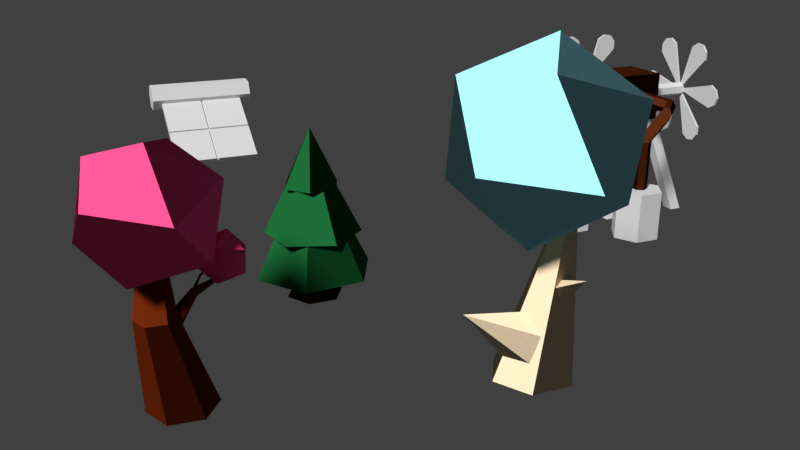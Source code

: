 # Source: co2mill.blend  (saved by Blender 2.79.0; exported with 4.5.12 LTS)
import bpy
from mathutils import Matrix  # noqa: F401  (used for matrix-valued properties, if any)

bpy.ops.wm.read_factory_settings(use_empty=True)
scene = bpy.context.scene
scene.name = 'Scene'

# ---- collections
col_collection_1 = bpy.data.collections.new('Collection 1'); scene.collection.children.link(col_collection_1)

# ---- materials (node trees are filled in below, after node groups)
mat_material_017 = bpy.data.materials.new('Material.017')
mat_material_017.alpha_threshold = 0.0
mat_material_017.roughness = 0.5
mat_material_012 = bpy.data.materials.new('Material.012')
mat_material_012.alpha_threshold = 0.0
mat_material_012.roughness = 0.5
mat_material_014 = bpy.data.materials.new('Material.014')
mat_material_014.alpha_threshold = 0.0
mat_material_014.roughness = 0.5
mat_material_015 = bpy.data.materials.new('Material.015')
mat_material_015.alpha_threshold = 0.0
mat_material_015.roughness = 0.5
mat_material_013 = bpy.data.materials.new('Material.013')
mat_material_013.alpha_threshold = 0.0
mat_material_013.roughness = 0.5
mat_material_011 = bpy.data.materials.new('Material.011')
mat_material_011.alpha_threshold = 0.0
mat_material_011.roughness = 0.5
mat_material_009 = bpy.data.materials.new('Material.009')
mat_material_009.alpha_threshold = 0.0
mat_material_009.roughness = 0.5
mat_material_010 = bpy.data.materials.new('Material.010')
mat_material_010.alpha_threshold = 0.0
mat_material_010.roughness = 0.5
mat_material_001 = bpy.data.materials.new('Material.001')
mat_material_001.alpha_threshold = 0.0
mat_material_001.roughness = 0.5
mat_material_001.line_color = (0.0, 0.0, 0.0, 1.0)
mat_material_008 = bpy.data.materials.new('Material.008')
mat_material_008.alpha_threshold = 0.0
mat_material_008.roughness = 0.5
mat_material_005 = bpy.data.materials.new('Material.005')
mat_material_005.alpha_threshold = 0.0
mat_material_005.roughness = 0.5
mat_material_005.line_color = (0.0, 0.0, 0.0, 1.0)
mat_material_007 = bpy.data.materials.new('Material.007')
mat_material_007.alpha_threshold = 0.0
mat_material_007.roughness = 0.5
mat_material_007.line_color = (0.0, 0.0, 0.0, 1.0)
mat_material_006 = bpy.data.materials.new('Material.006')
mat_material_006.alpha_threshold = 0.0
mat_material_006.roughness = 0.5
mat_material_006.line_color = (0.0, 0.0, 0.0, 1.0)
mat_material_016 = bpy.data.materials.new('Material.016')
mat_material_016.alpha_threshold = 0.0
mat_material_016.roughness = 0.5

# ---- material node trees
mat_material_017.use_nodes = True; mat_material_017.node_tree.nodes.clear()
_N = mat_material_017.node_tree.nodes; _L = mat_material_017.node_tree.links
n0 = _N.new('ShaderNodeOutputMaterial'); n0.name = 'Material Output'; n0.location = (300, 300)
n1 = _N.new('ShaderNodeBsdfToon'); n1.name = 'Toon BSDF'; n1.location = (100, 300)
n1.inputs[0].default_value = (0.02916, 0.008916, 0.002773, 1.0)
_L.new(n1.outputs[0], n0.inputs[0])
n0.is_active_output = True
mat_material_012.use_nodes = True; mat_material_012.node_tree.nodes.clear()
_N = mat_material_012.node_tree.nodes; _L = mat_material_012.node_tree.links
n0 = _N.new('ShaderNodeOutputMaterial'); n0.name = 'Material Output'; n0.location = (300, 300)
n1 = _N.new('ShaderNodeBsdfToon'); n1.name = 'Toon BSDF'; n1.location = (44, 153)
n1.inputs[0].default_value = (0.101, 0.01392, 0.002263, 1.0)
_L.new(n1.outputs[0], n0.inputs[0])
n0.is_active_output = True
mat_material_014.use_nodes = True; mat_material_014.node_tree.nodes.clear()
_N = mat_material_014.node_tree.nodes; _L = mat_material_014.node_tree.links
n0 = _N.new('ShaderNodeOutputMaterial'); n0.name = 'Material Output'; n0.location = (300, 300)
n1 = _N.new('ShaderNodeBsdfToon'); n1.name = 'Toon BSDF'; n1.location = (65, 316)
n1.inputs[0].default_value = (0.6785, 0.5372, 0.36, 1.0)
_L.new(n1.outputs[0], n0.inputs[0])
n0.is_active_output = True
mat_material_015.use_nodes = True; mat_material_015.node_tree.nodes.clear()
_N = mat_material_015.node_tree.nodes; _L = mat_material_015.node_tree.links
n0 = _N.new('ShaderNodeOutputMaterial'); n0.name = 'Material Output'; n0.location = (300, 300)
n1 = _N.new('ShaderNodeBsdfToon'); n1.name = 'Toon BSDF'; n1.location = (68, 292)
n1.inputs[0].default_value = (0.288, 0.7086, 0.8, 1.0)
_L.new(n1.outputs[0], n0.inputs[0])
n0.is_active_output = True
mat_material_013.use_nodes = True; mat_material_013.node_tree.nodes.clear()
_N = mat_material_013.node_tree.nodes; _L = mat_material_013.node_tree.links
n0 = _N.new('ShaderNodeOutputMaterial'); n0.name = 'Material Output'; n0.location = (300, 300)
n1 = _N.new('ShaderNodeBsdfToon'); n1.name = 'Toon BSDF'; n1.location = (80, 318)
n1.inputs[0].default_value = (0.8, 0.06173, 0.1998, 1.0)
_L.new(n1.outputs[0], n0.inputs[0])
n0.is_active_output = True
mat_material_011.use_nodes = True; mat_material_011.node_tree.nodes.clear()
_N = mat_material_011.node_tree.nodes; _L = mat_material_011.node_tree.links
n0 = _N.new('ShaderNodeOutputMaterial'); n0.name = 'Material Output'; n0.location = (300, 300)
n1 = _N.new('ShaderNodeBsdfToon'); n1.name = 'Toon BSDF'; n1.location = (60, 300)
n1.inputs[0].default_value = (0.1155, 0.3901, 0.1136, 1.0)
_L.new(n1.outputs[0], n0.inputs[0])
n0.is_active_output = True
mat_material_009.use_nodes = True; mat_material_009.node_tree.nodes.clear()
_N = mat_material_009.node_tree.nodes; _L = mat_material_009.node_tree.links
n0 = _N.new('ShaderNodeOutputMaterial'); n0.name = 'Material Output'; n0.location = (300, 300)
n1 = _N.new('ShaderNodeBsdfToon'); n1.name = 'Toon BSDF'; n1.location = (80, 200)
n1.inputs[0].default_value = (0.06326, 0.01466, 0.004583, 1.0)
_L.new(n1.outputs[0], n0.inputs[0])
n0.is_active_output = True
mat_material_010.use_nodes = True; mat_material_010.node_tree.nodes.clear()
_N = mat_material_010.node_tree.nodes; _L = mat_material_010.node_tree.links
n0 = _N.new('ShaderNodeOutputMaterial'); n0.name = 'Material Output'; n0.location = (300, 300)
n1 = _N.new('ShaderNodeBsdfToon'); n1.name = 'Toon BSDF'; n1.location = (60, 300)
n1.inputs[0].default_value = (0.06326, 0.01466, 0.004583, 1.0)
_L.new(n1.outputs[0], n0.inputs[0])
n0.is_active_output = True
mat_material_008.use_nodes = True; mat_material_008.node_tree.nodes.clear()
_N = mat_material_008.node_tree.nodes; _L = mat_material_008.node_tree.links
n0 = _N.new('ShaderNodeOutputMaterial'); n0.name = 'Material Output'; n0.location = (300, 300)
n1 = _N.new('ShaderNodeBsdfToon'); n1.name = 'Toon BSDF'; n1.location = (60, 300)
n1.inputs[0].default_value = (0.06326, 0.01466, 0.004583, 1.0)
_L.new(n1.outputs[0], n0.inputs[0])
n0.is_active_output = True
mat_material_016.use_nodes = True; mat_material_016.node_tree.nodes.clear()
_N = mat_material_016.node_tree.nodes; _L = mat_material_016.node_tree.links
n0 = _N.new('ShaderNodeOutputMaterial'); n0.name = 'Material Output'; n0.location = (300, 300)
n1 = _N.new('ShaderNodeBsdfToon'); n1.name = 'Toon BSDF'; n1.location = (80, 300)
n1.inputs[0].default_value = (0.008228, 0.09042, 0.02438, 1.0)
_L.new(n1.outputs[0], n0.inputs[0])
n0.is_active_output = True

# ---- world
world_world = bpy.data.worlds.new('World'); scene.world = world_world
world_world.color = (0.05088, 0.05088, 0.05088)
world_world.use_sun_shadow = False
world_world.sun_shadow_jitter_overblur = 0.0
world_world.cycles.sampling_method = 'MANUAL'

# ---- cameras
cam_camera = bpy.data.cameras.new('Camera')
cam_camera.clip_end = 100.0
cam_camera.lens = 35.0
cam_camera.sensor_width = 32.0
cam_camera.sensor_height = 18.0
cam_camera.ortho_scale = 7.314
cam_camera.dof.focus_distance = 0.0

# ---- lights
light_sun = bpy.data.lights.new('Sun', 'SUN')
light_sun.transmission_factor = 0.0
light_sun.angle = 0.1993
light_sun.energy = 3.0
light_sun.shadow_buffer_clip_start = 0.5
light_sun.shadow_soft_size = 0.1
light_sun.shadow_cascade_max_distance = 1000.0

# ---- meshes
me_cone_003 = bpy.data.meshes.new('Cone.003')
me_cone_003.from_pydata([(0.0, 1.0, -1.0), (0.0, 0.0, 1.0), (0.866, 0.5, -1.0), (0.866, -0.5, -1.0), (-8.742e-08, -1.0, -1.0), (-0.866, -0.5, -1.0), (-0.866, 0.5, -1.0)], [], [(0, 1, 2), (2, 1, 3), (3, 1, 4), (4, 1, 5), (5, 1, 6), (6, 1, 0), (0, 2, 3, 4, 5, 6)])
me_cone_003.materials.append(mat_material_017)
me_cone_003.use_remesh_preserve_volume = False
me_cone_003.use_remesh_preserve_attributes = False
me_cone_003.use_mirror_vertex_groups = False
me_cone_003.update()
me_cylinder_014 = bpy.data.meshes.new('Cylinder.014')
me_cylinder_014.from_pydata([(0.0, 1.0, -1.0), (4.16, 0.6867, 5.123), (0.866, 0.5, -1.0), (4.426, 0.3434, 4.591), (0.866, -0.5, -1.0), (4.426, -0.3434, 4.591), (-8.742e-08, -1.0, -1.0), (4.16, -0.6867, 5.123), (-0.866, -0.5, -1.0), (3.894, -0.3434, 5.654), (-0.866, 0.5, -1.0), (3.894, 0.3434, 5.654), (7.942, 0.357, 7.015), (8.08, 0.1785, 6.739), (8.08, -0.1785, 6.739), (7.942, -0.357, 7.015), (7.803, -0.1785, 7.291), (7.803, 0.1785, 7.291), (-14.29, -5.448, -15.76), (-0.7129, -2.899, -3.295), (-13.1, -2.796, -20.2), (-0.09303, -1.522, -5.599), (-13.1, 2.507, -20.2), (-0.09303, 1.233, -5.599), (-14.29, 5.159, -15.76), (-0.7129, 2.61, -3.295), (-15.48, 2.507, -11.33), (-1.333, 1.233, -0.991), (-15.48, -2.796, -11.33), (-1.333, -1.522, -0.991), (11.56, -1.79, -0.846), (12.42, -0.9671, -1.978), (12.42, 0.678, -1.978), (11.56, 1.501, -0.846), (10.69, 0.678, 0.2861), (10.69, -0.9671, 0.2861), (15.44, -5.348, 3.354), (16.31, -4.525, 2.222), (16.31, -2.88, 2.222), (15.44, -2.057, 3.354), (14.58, -2.88, 4.486), (14.58, -4.525, 4.486), (-19.02, 12.2, -62.91), (-25.89, 11.74, -9.93), (-1.417, 2.04, -62.91), (-15.74, 5.874, -9.93), (-1.417, -18.29, -62.91), (-15.74, -5.85, -9.93), (-19.02, -28.45, -62.91), (-25.89, -11.71, -9.93), (-36.62, -18.29, -62.91), (-36.05, -5.85, -9.93), (-36.62, 2.04, -62.91), (-36.05, 5.874, -9.93), (-21.7, 14.48, 14.27), (-14.29, 10.21, 14.27), (-14.29, 1.651, 14.27), (-21.7, -2.627, 14.27), (-29.11, 1.651, 14.27), (-29.11, 10.21, 14.27)], [], [(0, 1, 3, 2), (2, 3, 5, 4), (4, 5, 7, 6), (6, 7, 9, 8), (1, 11, 17, 12), (8, 9, 11, 10), (10, 11, 1, 0), (0, 2, 4, 6, 8, 10), (13, 12, 17, 16, 15, 14), (9, 7, 15, 16), (5, 3, 13, 14), (11, 9, 16, 17), (3, 1, 12, 13), (7, 5, 14, 15), (18, 19, 21, 20), (20, 21, 23, 22), (22, 23, 25, 24), (24, 25, 27, 26), (25, 23, 32, 33), (26, 27, 29, 28), (28, 29, 19, 18), (18, 20, 22, 24, 26, 28), (32, 31, 37, 38), (19, 29, 35, 30), (27, 25, 33, 34), (23, 21, 31, 32), (29, 27, 34, 35), (21, 19, 30, 31), (37, 36, 41, 40, 39, 38), (35, 34, 40, 41), (33, 32, 38, 39), (31, 30, 36, 37), (30, 35, 41, 36), (34, 33, 39, 40), (42, 43, 45, 44), (44, 45, 47, 46), (46, 47, 49, 48), (48, 49, 51, 50), (47, 45, 55, 56), (50, 51, 53, 52), (52, 53, 43, 42), (42, 44, 46, 48, 50, 52), (55, 54, 59, 58, 57, 56), (53, 51, 58, 59), (45, 43, 54, 55), (49, 47, 56, 57), (43, 53, 59, 54), (51, 49, 57, 58)])
me_cylinder_014.materials.append(mat_material_012)
me_cylinder_014.use_remesh_preserve_volume = False
me_cylinder_014.use_remesh_preserve_attributes = False
me_cylinder_014.use_mirror_vertex_groups = False
me_cylinder_014.update()
me_cone_001 = bpy.data.meshes.new('Cone.001')
me_cone_001.from_pydata([(0.0, 0.9224, -1.253), (0.03621, -0.6725, 1.202), (0.866, 0.4224, -1.253), (0.866, -0.5776, -1.253), (-8.742e-08, -1.078, -1.253), (-0.866, -0.5776, -1.253), (-0.866, 0.4224, -1.253), (-0.6062, -2.093, -1.255), (-1.836, -2.832, -1.376), (-0.5687, -2.388, -1.448), (-0.5886, -2.371, -1.801), (-0.646, -2.06, -1.961), (-0.6834, -1.766, -1.768), (-0.6635, -1.783, -1.414), (0.01449, 1.429, -0.5849), (-0.04409, -5.235, -1.112), (1.264, 1.206, -1.271), (0.08086, -5.257, -1.181), (1.264, 0.7821, -2.651), (0.08086, -5.3, -1.319), (0.01449, 0.5816, -3.344), (-0.04409, -5.32, -1.388), (-1.235, 0.8046, -2.657), (-0.169, -5.297, -1.319), (-1.235, 1.228, -1.278), (-0.169, -5.255, -1.181)], [], [(0, 1, 2), (2, 1, 3), (3, 1, 4), (4, 1, 5), (5, 1, 6), (6, 1, 0), (0, 2, 3, 4, 5, 6), (7, 8, 9), (9, 8, 10), (10, 8, 11), (11, 8, 12), (12, 8, 13), (13, 8, 7), (7, 9, 10, 11, 12, 13), (14, 15, 17, 16), (16, 17, 19, 18), (18, 19, 21, 20), (20, 21, 23, 22), (17, 15, 25, 23, 21, 19), (22, 23, 25, 24), (24, 25, 15, 14), (14, 16, 18, 20, 22, 24)])
me_cone_001.materials.append(mat_material_014)
me_cone_001.use_remesh_preserve_volume = False
me_cone_001.use_remesh_preserve_attributes = False
me_cone_001.use_mirror_vertex_groups = False
me_cone_001.update()
me_icosphere_003 = bpy.data.meshes.new('Icosphere.003')
me_icosphere_003.from_pydata([(0.0, 0.0, -1.0), (0.7236, -0.5257, -0.4472), (-0.2764, -0.8506, -0.4472), (-0.8944, 0.0, -0.4472), (-0.2764, 0.8506, -0.4472), (0.7236, 0.5257, -0.4472), (0.2764, -0.8506, 0.4472), (-0.7236, -0.5257, 0.4472), (-0.7236, 0.5257, 0.4472), (0.2764, 0.8506, 0.4472), (0.8944, 0.0, 0.4472), (0.0, 0.0, 1.0)], [], [(0, 1, 2), (1, 0, 5), (0, 2, 3), (0, 3, 4), (0, 4, 5), (1, 5, 10), (2, 1, 6), (3, 2, 7), (4, 3, 8), (5, 4, 9), (1, 10, 6), (2, 6, 7), (3, 7, 8), (4, 8, 9), (5, 9, 10), (6, 10, 11), (7, 6, 11), (8, 7, 11), (9, 8, 11), (10, 9, 11)])
me_icosphere_003.materials.append(mat_material_015)
me_icosphere_003.use_remesh_preserve_volume = False
me_icosphere_003.use_remesh_preserve_attributes = False
me_icosphere_003.use_mirror_vertex_groups = False
me_icosphere_003.update()
me_icosphere_002 = bpy.data.meshes.new('Icosphere.002')
me_icosphere_002.from_pydata([(0.0, 0.0, -1.0), (0.7236, -0.5257, -0.4472), (-0.2764, -0.8506, -0.4472), (-0.8944, 0.0, -0.4472), (-0.2764, 0.8506, -0.4472), (0.7236, 0.5257, -0.4472), (0.2764, -0.8506, 0.4472), (-0.7236, -0.5257, 0.4472), (-0.7236, 0.5257, 0.4472), (0.2764, 0.8506, 0.4472), (0.8944, 0.0, 0.4472), (0.0, 0.0, 1.0), (-1.128, -1.247, 0.03834), (-3.411, -2.322, 1.414), (-3.777, -0.7317, -0.9518), (-1.82, 1.374, -0.9178), (-0.2455, 1.085, 1.469), (-1.228, -1.2, 2.911), (-5.514, -0.3662, 1.309), (-4.532, 1.918, -0.1327), (-2.349, 3.041, 1.364), (-1.983, 1.45, 3.73), (-3.94, -0.6555, 3.696), (-4.632, 1.965, 2.74)], [], [(0, 1, 2), (1, 0, 5), (0, 2, 3), (0, 3, 4), (0, 4, 5), (1, 5, 10), (2, 1, 6), (3, 2, 7), (4, 3, 8), (5, 4, 9), (1, 10, 6), (2, 6, 7), (3, 7, 8), (4, 8, 9), (5, 9, 10), (6, 10, 11), (7, 6, 11), (8, 7, 11), (9, 8, 11), (10, 9, 11), (12, 13, 14), (13, 12, 17), (12, 14, 15), (12, 15, 16), (12, 16, 17), (13, 17, 22), (14, 13, 18), (15, 14, 19), (16, 15, 20), (17, 16, 21), (13, 22, 18), (14, 18, 19), (15, 19, 20), (16, 20, 21), (17, 21, 22), (18, 22, 23), (19, 18, 23), (20, 19, 23), (21, 20, 23), (22, 21, 23)])
me_icosphere_002.materials.append(mat_material_013)
me_icosphere_002.use_remesh_preserve_volume = False
me_icosphere_002.use_remesh_preserve_attributes = False
me_icosphere_002.use_mirror_vertex_groups = False
me_icosphere_002.update()
me_plane = bpy.data.meshes.new('Plane')
me_plane.from_pydata([(-3.0, -3.0, 0.0), (3.0, -3.0, 0.0), (-3.0, 3.0, 0.0), (3.0, 3.0, 0.0)], [], [(0, 1, 3, 2)])
me_plane.materials.append(mat_material_011)
me_plane.use_remesh_preserve_volume = False
me_plane.use_remesh_preserve_attributes = False
me_plane.use_mirror_vertex_groups = False
me_plane.update()
me_cylinder = bpy.data.meshes.new('Cylinder')
me_cylinder.from_pydata([(0.0, 1.0, -1.0), (0.0, 1.0, 1.0), (0.866, 0.5, -1.0), (0.866, 0.5, 1.0), (0.866, -0.5, -1.0), (0.866, -0.5, 1.0), (-8.742e-08, -1.0, -1.0), (-8.742e-08, -1.0, 1.0), (-0.866, -0.5, -1.0), (-0.866, -0.5, 1.0), (-0.866, 0.5, -1.0), (-0.866, 0.5, 1.0)], [], [(0, 1, 3, 2), (2, 3, 5, 4), (4, 5, 7, 6), (6, 7, 9, 8), (3, 1, 11, 9, 7, 5), (8, 9, 11, 10), (10, 11, 1, 0), (0, 2, 4, 6, 8, 10)])
me_cylinder.use_remesh_preserve_volume = False
me_cylinder.use_remesh_preserve_attributes = False
me_cylinder.use_mirror_vertex_groups = False
me_cylinder.update()
me_cube_009 = bpy.data.meshes.new('Cube.009')
me_cube_009.from_pydata([(-1.0, -1.0, -1.0), (1.0, -1.0, -1.0), (1.002, 1.0, -1.0), (-1.0, -1.105, -1.0), (1.0, -3.105, -1.0), (1.0, -1.105, -1.0), (-1.0, -1.105, -0.8831), (1.0, -1.105, -0.8831), (-1.0, -1.0, -0.8831), (1.0, -1.0, -0.8831), (1.072, -1.0, -1.0), (1.072, 1.0, -1.0), (3.072, -1.0, -1.0), (1.072, -3.105, -1.0), (1.072, -1.105, -1.0), (3.072, -1.105, -1.0), (1.072, -1.105, -0.8831), (3.072, -1.105, -0.8831), (1.072, -1.0, -0.8831), (3.072, -1.0, -0.8831), (1.0, -3.105, -0.8831), (1.072, -3.105, -0.8831), (1.074, 1.0, -0.8831), (1.002, 1.0, -0.8831)], [], [(18, 22, 23, 9), (16, 7, 20, 21), (7, 9, 8, 6), (6, 8, 0, 3), (5, 3, 0, 1), (2, 23, 22, 11), (20, 4, 13, 21), (12, 19, 17, 15), (17, 19, 18, 16), (15, 14, 10, 12), (4, 5, 14, 13), (1, 2, 11, 10), (1, 10, 14, 5), (18, 9, 7, 16)])
me_cube_009.use_remesh_preserve_volume = False
me_cube_009.use_remesh_preserve_attributes = False
me_cube_009.use_mirror_vertex_groups = False
me_cube_009.update()
me_cylinder_007 = bpy.data.meshes.new('Cylinder.007')
me_cylinder_007.from_pydata([(3.367, 1.0, -2.02), (3.367, 0.5, -1.758), (3.367, -0.5, -1.758), (3.367, -1.0, -2.02), (3.367, -0.5, -2.283), (3.367, 0.5, -2.283), (2.781e-08, 1.0, -1.0), (2.781e-08, 1.0, 1.0), (0.866, 0.5, -1.0), (0.866, 0.5, 1.0), (0.866, -0.5, -1.0), (0.866, -0.5, 1.0), (-1.152e-07, -1.0, -1.0), (-1.152e-07, -1.0, 1.0), (-0.866, -0.5, -1.0), (-0.866, -0.5, 1.0), (-0.866, 0.5, -1.0), (-0.866, 0.5, 1.0), (5.64, -9.952, -2.02), (5.64, -3.381, -2.02), (6.153, -9.952, -2.29), (6.153, -3.381, -2.29), (7.18, -9.952, -2.29), (7.18, -3.381, -2.29), (7.693, -9.952, -2.02), (7.693, -3.381, -2.02), (7.18, -9.952, -1.751), (7.18, -3.381, -1.751), (6.153, -9.952, -1.751), (6.153, -3.381, -1.751)], [], [(6, 7, 9, 8), (8, 9, 11, 10), (10, 11, 13, 12), (12, 13, 15, 14), (9, 7, 17, 15, 13, 11), (14, 15, 17, 16), (16, 17, 7, 6), (6, 8, 10, 12, 14, 16), (1, 2, 10, 8), (1, 8, 6, 0), (0, 6, 16, 5), (5, 16, 14, 4), (4, 14, 12, 3), (3, 12, 10, 2), (18, 19, 21, 20), (20, 21, 23, 22), (22, 23, 25, 24), (24, 25, 27, 26), (26, 27, 29, 28), (28, 29, 19, 18), (18, 20, 22, 24, 26, 28), (3, 19, 21, 4), (4, 21, 23, 5), (5, 23, 25, 0), (0, 25, 27, 1), (1, 27, 29, 2), (2, 29, 19, 3)])
me_cylinder_007.materials.append(mat_material_009)
me_cylinder_007.use_remesh_preserve_volume = False
me_cylinder_007.use_remesh_preserve_attributes = False
me_cylinder_007.use_mirror_vertex_groups = False
me_cylinder_007.update()
me_cylinder_003 = bpy.data.meshes.new('Cylinder.003')
me_cylinder_003.from_pydata([(0.0, 1.0, -1.0), (0.0, 1.0, 1.0), (0.866, 0.5, -1.0), (0.866, 0.5, 1.0), (0.866, -0.5, -1.0), (0.866, -0.5, 1.0), (-8.742e-08, -1.0, -1.0), (-8.742e-08, -1.0, 1.0), (-0.866, -0.5, -1.0), (-0.866, -0.5, 1.0), (-0.866, 0.5, -1.0), (-0.866, 0.5, 1.0), (6.667, -1.666, 1.055), (6.667, -1.666, 0.9579), (7.722, -1.078, 0.9579), (6.667, -1.666, 1.007), (7.722, -1.078, 1.055), (7.737, -1.078, 1.003), (0.0, 6.358e-07, 1.055), (0.0, 6.358e-07, 1.055), (0.0, 6.358e-07, 0.9579), (0.0, 6.358e-07, 0.9579), (6.667, 1.666, 1.055), (8.133, 6.358e-07, 1.055), (6.667, 1.666, 0.9579), (8.133, 6.358e-07, 0.9579), (7.722, 1.078, 0.9579), (6.667, 1.666, 1.007), (8.133, 6.358e-07, 1.007), (7.722, 1.078, 1.055), (7.737, 1.078, 1.003), (4.777, 4.941, 1.055), (4.777, 4.941, 0.9579), (4.795, 6.149, 0.9579), (4.777, 4.941, 1.007), (4.795, 6.149, 1.055), (4.803, 6.162, 1.003), (0.0004648, 0.0002509, 1.055), (0.0004648, 0.0002509, 1.055), (0.0004648, 0.0002509, 0.9579), (0.0004648, 0.0002509, 0.9579), (1.891, 6.607, 1.055), (4.067, 7.044, 1.055), (1.891, 6.607, 0.9579), (4.067, 7.044, 0.9579), (2.928, 7.227, 0.9579), (1.891, 6.607, 1.007), (4.067, 7.044, 1.007), (2.928, 7.227, 1.055), (2.935, 7.24, 1.003), (1.89, -6.606, 1.055), (1.89, -6.606, 0.9579), (2.927, -7.227, 0.9579), (1.89, -6.606, 1.007), (2.927, -7.227, 1.055), (2.934, -7.24, 1.003), (-0.0004492, 0.0002781, 1.055), (-0.0004492, 0.0002781, 1.055), (-0.0004492, 0.0002781, 0.9579), (-0.0004492, 0.0002781, 0.9579), (4.776, -4.94, 1.055), (4.066, -7.043, 1.055), (4.776, -4.94, 0.9579), (4.066, -7.043, 0.9579), (4.795, -6.148, 0.9579), (4.776, -4.94, 1.007), (4.066, -7.043, 1.007), (4.795, -6.148, 1.055), (4.802, -6.161, 1.003), (-4.777, -4.94, 1.055), (-4.777, -4.94, 0.9579), (-4.795, -6.148, 0.9579), (-4.777, -4.94, 1.007), (-4.795, -6.148, 1.055), (-4.803, -6.161, 1.003), (-0.0004335, 0.0008058, 1.055), (-0.0004335, 0.0008058, 1.055), (-0.0004335, 0.0008058, 0.9579), (-0.0004335, 0.0008058, 0.9579), (-1.891, -6.606, 1.055), (-4.067, -7.043, 1.055), (-1.891, -6.606, 0.9579), (-4.067, -7.043, 0.9579), (-2.928, -7.226, 0.9579), (-1.891, -6.606, 1.007), (-4.067, -7.043, 1.007), (-2.928, -7.226, 1.055), (-2.935, -7.239, 1.003), (-1.89, 6.607, 1.055), (-1.89, 6.607, 0.9579), (-2.927, 7.228, 0.9579), (-1.89, 6.607, 1.007), (-2.927, 7.228, 1.055), (-2.934, 7.241, 1.003), (0.0004805, 0.0007786, 1.055), (0.0004805, 0.0007786, 1.055), (0.0004805, 0.0007786, 0.9579), (0.0004805, 0.0007786, 0.9579), (-4.776, 4.941, 1.055), (-4.066, 7.044, 1.055), (-4.776, 4.941, 0.9579), (-4.066, 7.044, 0.9579), (-4.795, 6.149, 0.9579), (-4.776, 4.941, 1.007), (-4.066, 7.044, 1.007), (-4.795, 6.149, 1.055), (-4.802, 6.162, 1.003), (-6.667, 1.667, 1.055), (-6.667, 1.667, 0.9579), (-7.722, 1.079, 0.9579), (-6.667, 1.667, 1.007), (-7.722, 1.079, 1.055), (-7.737, 1.079, 1.003), (3.139e-05, 0.001056, 1.055), (3.139e-05, 0.001056, 1.055), (3.139e-05, 0.001056, 0.9579), (3.139e-05, 0.001056, 0.9579), (-6.667, -1.665, 1.055), (-8.133, 0.001057, 1.055), (-6.667, -1.665, 0.9579), (-8.133, 0.001057, 0.9579), (-7.722, -1.077, 0.9579), (-6.667, -1.665, 1.007), (-8.133, 0.001057, 1.007), (-7.722, -1.077, 1.055), (-7.737, -1.077, 1.003)], [], [(0, 1, 3, 2), (2, 3, 5, 4), (4, 5, 7, 6), (6, 7, 9, 8), (3, 1, 11, 9, 7, 5), (8, 9, 11, 10), (10, 11, 1, 0), (0, 2, 4, 6, 8, 10), (20, 21, 25, 14, 13), (17, 28, 23, 16), (12, 16, 23, 19, 18), (20, 13, 15, 12, 18), (15, 17, 16, 12), (13, 14, 17, 15), (14, 25, 28, 17), (18, 20, 21, 19), (20, 24, 26, 25, 21), (30, 29, 23, 28), (22, 18, 19, 23, 29), (20, 18, 22, 27, 24), (25, 28, 23, 19, 21), (27, 22, 29, 30), (24, 27, 30, 26), (26, 30, 28, 25), (39, 40, 44, 33, 32), (36, 47, 42, 35), (31, 35, 42, 38, 37), (39, 32, 34, 31, 37), (34, 36, 35, 31), (32, 33, 36, 34), (33, 44, 47, 36), (37, 39, 40, 38), (39, 43, 45, 44, 40), (49, 48, 42, 47), (41, 37, 38, 42, 48), (39, 37, 41, 46, 43), (44, 47, 42, 38, 40), (46, 41, 48, 49), (43, 46, 49, 45), (45, 49, 47, 44), (58, 59, 63, 52, 51), (55, 66, 61, 54), (50, 54, 61, 57, 56), (58, 51, 53, 50, 56), (53, 55, 54, 50), (51, 52, 55, 53), (52, 63, 66, 55), (56, 58, 59, 57), (58, 62, 64, 63, 59), (68, 67, 61, 66), (60, 56, 57, 61, 67), (58, 56, 60, 65, 62), (63, 66, 61, 57, 59), (65, 60, 67, 68), (62, 65, 68, 64), (64, 68, 66, 63), (77, 78, 82, 71, 70), (74, 85, 80, 73), (69, 73, 80, 76, 75), (77, 70, 72, 69, 75), (72, 74, 73, 69), (70, 71, 74, 72), (71, 82, 85, 74), (75, 77, 78, 76), (77, 81, 83, 82, 78), (87, 86, 80, 85), (79, 75, 76, 80, 86), (77, 75, 79, 84, 81), (82, 85, 80, 76, 78), (84, 79, 86, 87), (81, 84, 87, 83), (83, 87, 85, 82), (96, 97, 101, 90, 89), (93, 104, 99, 92), (88, 92, 99, 95, 94), (96, 89, 91, 88, 94), (91, 93, 92, 88), (89, 90, 93, 91), (90, 101, 104, 93), (94, 96, 97, 95), (96, 100, 102, 101, 97), (106, 105, 99, 104), (98, 94, 95, 99, 105), (96, 94, 98, 103, 100), (101, 104, 99, 95, 97), (103, 98, 105, 106), (100, 103, 106, 102), (102, 106, 104, 101), (115, 116, 120, 109, 108), (112, 123, 118, 111), (107, 111, 118, 114, 113), (115, 108, 110, 107, 113), (110, 112, 111, 107), (108, 109, 112, 110), (109, 120, 123, 112), (113, 115, 116, 114), (115, 119, 121, 120, 116), (125, 124, 118, 123), (117, 113, 114, 118, 124), (115, 113, 117, 122, 119), (120, 123, 118, 114, 116), (122, 117, 124, 125), (119, 122, 125, 121), (121, 125, 123, 120)])
me_cylinder_003.use_remesh_preserve_volume = False
me_cylinder_003.use_remesh_preserve_attributes = False
me_cylinder_003.use_mirror_vertex_groups = False
me_cylinder_003.update()
me_cube_004 = bpy.data.meshes.new('Cube.004')
me_cube_004.from_pydata([(-1.0, -1.0, -1.0), (-1.0, -1.0, 1.0), (-1.0, 1.0, -1.0), (-1.0, 1.0, 1.0), (1.0, -1.0, -1.0), (1.0, -1.0, 1.0), (1.0, 1.0, -1.0), (1.0, 1.0, 1.0)], [], [(0, 1, 3, 2), (2, 3, 7, 6), (6, 7, 5, 4), (4, 5, 1, 0), (2, 6, 4, 0), (7, 3, 1, 5)])
me_cube_004.materials.append(mat_material_010)
me_cube_004.use_remesh_preserve_volume = False
me_cube_004.use_remesh_preserve_attributes = False
me_cube_004.use_mirror_vertex_groups = False
me_cube_004.update()
me_cylinder_002 = bpy.data.meshes.new('Cylinder.002')
me_cylinder_002.from_pydata([(0.0, 1.0, -1.0), (0.0, 1.0, 1.0), (0.866, 0.5, -1.0), (0.866, 0.5, 1.0), (0.866, -0.5, -1.0), (0.866, -0.5, 1.0), (-8.742e-08, -1.0, -1.0), (-8.742e-08, -1.0, 1.0), (-0.866, -0.5, -1.0), (-0.866, -0.5, 1.0), (-0.866, 0.5, -1.0), (-0.866, 0.5, 1.0)], [], [(0, 1, 3, 2), (2, 3, 5, 4), (4, 5, 7, 6), (6, 7, 9, 8), (3, 1, 11, 9, 7, 5), (8, 9, 11, 10), (10, 11, 1, 0), (0, 2, 4, 6, 8, 10)])
me_cylinder_002.use_remesh_preserve_volume = False
me_cylinder_002.use_remesh_preserve_attributes = False
me_cylinder_002.use_mirror_vertex_groups = False
me_cylinder_002.update()
me_cube_001 = bpy.data.meshes.new('Cube.001')
me_cube_001.from_pydata([(-0.4882, 1.0, -1.0), (-0.4882, 0.5212, -1.0), (-1.0, 0.5212, -1.0), (-1.0, 1.0, -1.0), (-1.488, 2.0, 3.0), (-1.488, 1.521, 3.0), (-2.0, 1.521, 3.0), (-2.0, 2.0, 3.0)], [], [(0, 1, 2, 3), (4, 7, 6, 5), (0, 4, 5, 1), (1, 5, 6, 2), (2, 6, 7, 3), (4, 0, 3, 7)])
me_cube_001.materials.append(mat_material_001)
me_cube_001.use_remesh_preserve_volume = False
me_cube_001.use_remesh_preserve_attributes = False
me_cube_001.use_mirror_vertex_groups = False
me_cube_001.update()
me_cylinder_005 = bpy.data.meshes.new('Cylinder.005')
me_cylinder_005.from_pydata([(0.0, 1.0, -1.0), (0.0, 1.0, 1.0), (0.866, 0.5, -1.0), (0.866, 0.5, 1.0), (0.866, -0.5, -1.0), (0.866, -0.5, 1.0), (-8.742e-08, -1.0, -1.0), (-8.742e-08, -1.0, 1.0), (-0.866, -0.5, -1.0), (-0.866, -0.5, 1.0), (-0.866, 0.5, -1.0), (-0.866, 0.5, 1.0), (6.667, -1.666, 1.055), (6.667, -1.666, 0.9579), (7.722, -1.078, 0.9579), (6.667, -1.666, 1.007), (7.722, -1.078, 1.055), (7.737, -1.078, 1.003), (0.0, 6.358e-07, 1.055), (0.0, 6.358e-07, 1.055), (0.0, 6.358e-07, 0.9579), (0.0, 6.358e-07, 0.9579), (6.667, 1.666, 1.055), (8.133, 6.358e-07, 1.055), (6.667, 1.666, 0.9579), (8.133, 6.358e-07, 0.9579), (7.722, 1.078, 0.9579), (6.667, 1.666, 1.007), (8.133, 6.358e-07, 1.007), (7.722, 1.078, 1.055), (7.737, 1.078, 1.003), (4.777, 4.941, 1.055), (4.777, 4.941, 0.9579), (4.795, 6.149, 0.9579), (4.777, 4.941, 1.007), (4.795, 6.149, 1.055), (4.803, 6.162, 1.003), (0.0004648, 0.0002509, 1.055), (0.0004648, 0.0002509, 1.055), (0.0004648, 0.0002509, 0.9579), (0.0004648, 0.0002509, 0.9579), (1.891, 6.607, 1.055), (4.067, 7.044, 1.055), (1.891, 6.607, 0.9579), (4.067, 7.044, 0.9579), (2.928, 7.227, 0.9579), (1.891, 6.607, 1.007), (4.067, 7.044, 1.007), (2.928, 7.227, 1.055), (2.935, 7.24, 1.003), (1.89, -6.606, 1.055), (1.89, -6.606, 0.9579), (2.927, -7.227, 0.9579), (1.89, -6.606, 1.007), (2.927, -7.227, 1.055), (2.934, -7.24, 1.003), (-0.0004492, 0.0002781, 1.055), (-0.0004492, 0.0002781, 1.055), (-0.0004492, 0.0002781, 0.9579), (-0.0004492, 0.0002781, 0.9579), (4.776, -4.94, 1.055), (4.066, -7.043, 1.055), (4.776, -4.94, 0.9579), (4.066, -7.043, 0.9579), (4.795, -6.148, 0.9579), (4.776, -4.94, 1.007), (4.066, -7.043, 1.007), (4.795, -6.148, 1.055), (4.802, -6.161, 1.003), (-4.777, -4.94, 1.055), (-4.777, -4.94, 0.9579), (-4.795, -6.148, 0.9579), (-4.777, -4.94, 1.007), (-4.795, -6.148, 1.055), (-4.803, -6.161, 1.003), (-0.0004335, 0.0008058, 1.055), (-0.0004335, 0.0008058, 1.055), (-0.0004335, 0.0008058, 0.9579), (-0.0004335, 0.0008058, 0.9579), (-1.891, -6.606, 1.055), (-4.067, -7.043, 1.055), (-1.891, -6.606, 0.9579), (-4.067, -7.043, 0.9579), (-2.928, -7.226, 0.9579), (-1.891, -6.606, 1.007), (-4.067, -7.043, 1.007), (-2.928, -7.226, 1.055), (-2.935, -7.239, 1.003), (-1.89, 6.607, 1.055), (-1.89, 6.607, 0.9579), (-2.927, 7.228, 0.9579), (-1.89, 6.607, 1.007), (-2.927, 7.228, 1.055), (-2.934, 7.241, 1.003), (0.0004805, 0.0007786, 1.055), (0.0004805, 0.0007786, 1.055), (0.0004805, 0.0007786, 0.9579), (0.0004805, 0.0007786, 0.9579), (-4.776, 4.941, 1.055), (-4.066, 7.044, 1.055), (-4.776, 4.941, 0.9579), (-4.066, 7.044, 0.9579), (-4.795, 6.149, 0.9579), (-4.776, 4.941, 1.007), (-4.066, 7.044, 1.007), (-4.795, 6.149, 1.055), (-4.802, 6.162, 1.003), (-6.667, 1.667, 1.055), (-6.667, 1.667, 0.9579), (-7.722, 1.079, 0.9579), (-6.667, 1.667, 1.007), (-7.722, 1.079, 1.055), (-7.737, 1.079, 1.003), (3.139e-05, 0.001056, 1.055), (3.139e-05, 0.001056, 1.055), (3.139e-05, 0.001056, 0.9579), (3.139e-05, 0.001056, 0.9579), (-6.667, -1.665, 1.055), (-8.133, 0.001057, 1.055), (-6.667, -1.665, 0.9579), (-8.133, 0.001057, 0.9579), (-7.722, -1.077, 0.9579), (-6.667, -1.665, 1.007), (-8.133, 0.001057, 1.007), (-7.722, -1.077, 1.055), (-7.737, -1.077, 1.003)], [], [(0, 1, 3, 2), (2, 3, 5, 4), (4, 5, 7, 6), (6, 7, 9, 8), (3, 1, 11, 9, 7, 5), (8, 9, 11, 10), (10, 11, 1, 0), (0, 2, 4, 6, 8, 10), (20, 21, 25, 14, 13), (17, 28, 23, 16), (12, 16, 23, 19, 18), (20, 13, 15, 12, 18), (15, 17, 16, 12), (13, 14, 17, 15), (14, 25, 28, 17), (18, 20, 21, 19), (20, 24, 26, 25, 21), (30, 29, 23, 28), (22, 18, 19, 23, 29), (20, 18, 22, 27, 24), (25, 28, 23, 19, 21), (27, 22, 29, 30), (24, 27, 30, 26), (26, 30, 28, 25), (39, 40, 44, 33, 32), (36, 47, 42, 35), (31, 35, 42, 38, 37), (39, 32, 34, 31, 37), (34, 36, 35, 31), (32, 33, 36, 34), (33, 44, 47, 36), (37, 39, 40, 38), (39, 43, 45, 44, 40), (49, 48, 42, 47), (41, 37, 38, 42, 48), (39, 37, 41, 46, 43), (44, 47, 42, 38, 40), (46, 41, 48, 49), (43, 46, 49, 45), (45, 49, 47, 44), (58, 59, 63, 52, 51), (55, 66, 61, 54), (50, 54, 61, 57, 56), (58, 51, 53, 50, 56), (53, 55, 54, 50), (51, 52, 55, 53), (52, 63, 66, 55), (56, 58, 59, 57), (58, 62, 64, 63, 59), (68, 67, 61, 66), (60, 56, 57, 61, 67), (58, 56, 60, 65, 62), (63, 66, 61, 57, 59), (65, 60, 67, 68), (62, 65, 68, 64), (64, 68, 66, 63), (77, 78, 82, 71, 70), (74, 85, 80, 73), (69, 73, 80, 76, 75), (77, 70, 72, 69, 75), (72, 74, 73, 69), (70, 71, 74, 72), (71, 82, 85, 74), (75, 77, 78, 76), (77, 81, 83, 82, 78), (87, 86, 80, 85), (79, 75, 76, 80, 86), (77, 75, 79, 84, 81), (82, 85, 80, 76, 78), (84, 79, 86, 87), (81, 84, 87, 83), (83, 87, 85, 82), (96, 97, 101, 90, 89), (93, 104, 99, 92), (88, 92, 99, 95, 94), (96, 89, 91, 88, 94), (91, 93, 92, 88), (89, 90, 93, 91), (90, 101, 104, 93), (94, 96, 97, 95), (96, 100, 102, 101, 97), (106, 105, 99, 104), (98, 94, 95, 99, 105), (96, 94, 98, 103, 100), (101, 104, 99, 95, 97), (103, 98, 105, 106), (100, 103, 106, 102), (102, 106, 104, 101), (115, 116, 120, 109, 108), (112, 123, 118, 111), (107, 111, 118, 114, 113), (115, 108, 110, 107, 113), (110, 112, 111, 107), (108, 109, 112, 110), (109, 120, 123, 112), (113, 115, 116, 114), (115, 119, 121, 120, 116), (125, 124, 118, 123), (117, 113, 114, 118, 124), (115, 113, 117, 122, 119), (120, 123, 118, 114, 116), (122, 117, 124, 125), (119, 122, 125, 121), (121, 125, 123, 120)])
me_cylinder_005.use_remesh_preserve_volume = False
me_cylinder_005.use_remesh_preserve_attributes = False
me_cylinder_005.use_mirror_vertex_groups = False
me_cylinder_005.update()
me_cylinder_006 = bpy.data.meshes.new('Cylinder.006')
me_cylinder_006.from_pydata([(0.0, 1.0, -1.0), (0.0, 1.0, 1.0), (0.866, 0.5, -1.0), (0.866, 0.5, 1.0), (0.866, -0.5, -1.0), (0.866, -0.5, 1.0), (-8.742e-08, -1.0, -1.0), (-8.742e-08, -1.0, 1.0), (-0.866, -0.5, -1.0), (-0.866, -0.5, 1.0), (-0.866, 0.5, -1.0), (-0.866, 0.5, 1.0)], [], [(0, 1, 3, 2), (2, 3, 5, 4), (4, 5, 7, 6), (6, 7, 9, 8), (3, 1, 11, 9, 7, 5), (8, 9, 11, 10), (10, 11, 1, 0), (0, 2, 4, 6, 8, 10)])
me_cylinder_006.use_remesh_preserve_volume = False
me_cylinder_006.use_remesh_preserve_attributes = False
me_cylinder_006.use_mirror_vertex_groups = False
me_cylinder_006.update()
me_cylinder_011 = bpy.data.meshes.new('Cylinder.011')
me_cylinder_011.from_pydata([(3.367, 1.0, -2.02), (3.367, 0.5, -1.758), (3.367, -0.5, -1.758), (3.367, -1.0, -2.02), (3.367, -0.5, -2.283), (3.367, 0.5, -2.283), (2.781e-08, 1.0, -1.0), (2.781e-08, 1.0, 1.0), (0.866, 0.5, -1.0), (0.866, 0.5, 1.0), (0.866, -0.5, -1.0), (0.866, -0.5, 1.0), (-1.152e-07, -1.0, -1.0), (-1.152e-07, -1.0, 1.0), (-0.866, -0.5, -1.0), (-0.866, -0.5, 1.0), (-0.866, 0.5, -1.0), (-0.866, 0.5, 1.0), (5.64, -9.952, -2.02), (5.64, -3.381, -2.02), (6.153, -9.952, -2.29), (6.153, -3.381, -2.29), (7.18, -9.952, -2.29), (7.18, -3.381, -2.29), (7.693, -9.952, -2.02), (7.693, -3.381, -2.02), (7.18, -9.952, -1.751), (7.18, -3.381, -1.751), (6.153, -9.952, -1.751), (6.153, -3.381, -1.751)], [], [(6, 7, 9, 8), (8, 9, 11, 10), (10, 11, 13, 12), (12, 13, 15, 14), (9, 7, 17, 15, 13, 11), (14, 15, 17, 16), (16, 17, 7, 6), (6, 8, 10, 12, 14, 16), (1, 2, 10, 8), (1, 8, 6, 0), (0, 6, 16, 5), (5, 16, 14, 4), (4, 14, 12, 3), (3, 12, 10, 2), (18, 19, 21, 20), (20, 21, 23, 22), (22, 23, 25, 24), (24, 25, 27, 26), (26, 27, 29, 28), (28, 29, 19, 18), (18, 20, 22, 24, 26, 28), (3, 19, 21, 4), (4, 21, 23, 5), (5, 23, 25, 0), (0, 25, 27, 1), (1, 27, 29, 2), (2, 29, 19, 3)])
me_cylinder_011.materials.append(mat_material_008)
me_cylinder_011.use_remesh_preserve_volume = False
me_cylinder_011.use_remesh_preserve_attributes = False
me_cylinder_011.use_mirror_vertex_groups = False
me_cylinder_011.update()
me_cube_000 = bpy.data.meshes.new('Cube.000')
me_cube_000.from_pydata([(-0.4882, 1.0, -1.0), (-0.4882, 0.5212, -1.0), (-1.0, 0.5212, -1.0), (-1.0, 1.0, -1.0), (-1.488, 2.0, 3.0), (-1.488, 1.521, 3.0), (-2.0, 1.521, 3.0), (-2.0, 2.0, 3.0)], [], [(0, 1, 2, 3), (4, 7, 6, 5), (0, 4, 5, 1), (1, 5, 6, 2), (2, 6, 7, 3), (4, 0, 3, 7)])
me_cube_000.materials.append(mat_material_005)
me_cube_000.use_remesh_preserve_volume = False
me_cube_000.use_remesh_preserve_attributes = False
me_cube_000.use_mirror_vertex_groups = False
me_cube_000.update()
me_cube_003 = bpy.data.meshes.new('Cube.003')
me_cube_003.from_pydata([(-0.4882, 1.0, -1.0), (-0.4882, 0.5212, -1.0), (-1.0, 0.5212, -1.0), (-1.0, 1.0, -1.0), (-1.488, 2.0, 3.0), (-1.488, 1.521, 3.0), (-2.0, 1.521, 3.0), (-2.0, 2.0, 3.0)], [], [(0, 1, 2, 3), (4, 7, 6, 5), (0, 4, 5, 1), (1, 5, 6, 2), (2, 6, 7, 3), (4, 0, 3, 7)])
me_cube_003.materials.append(mat_material_007)
me_cube_003.use_remesh_preserve_volume = False
me_cube_003.use_remesh_preserve_attributes = False
me_cube_003.use_mirror_vertex_groups = False
me_cube_003.update()
me_cube_002 = bpy.data.meshes.new('Cube.002')
me_cube_002.from_pydata([(-0.4882, 1.0, -1.0), (-0.4882, 0.5212, -1.0), (-1.0, 0.5212, -1.0), (-1.0, 1.0, -1.0), (-1.488, 2.0, 3.0), (-1.488, 1.521, 3.0), (-2.0, 1.521, 3.0), (-2.0, 2.0, 3.0)], [], [(0, 1, 2, 3), (4, 7, 6, 5), (0, 4, 5, 1), (1, 5, 6, 2), (2, 6, 7, 3), (4, 0, 3, 7)])
me_cube_002.materials.append(mat_material_006)
me_cube_002.use_remesh_preserve_volume = False
me_cube_002.use_remesh_preserve_attributes = False
me_cube_002.use_mirror_vertex_groups = False
me_cube_002.update()
me_cube_005 = bpy.data.meshes.new('Cube.005')
me_cube_005.from_pydata([(-1.0, -1.0, -1.0), (-1.0, -1.0, -0.7662), (-1.0, 1.0, -1.0), (-1.0, 1.0, -0.7662), (1.0, -1.0, -1.0), (1.0, -1.0, -0.7662), (1.002, 1.0, -1.0), (1.0, 1.0, -0.7662), (-1.0, -3.105, -1.0), (-1.0, -3.105, -0.7662), (-1.0, -1.105, -1.0), (-1.0, -1.105, -0.7662), (1.0, -3.105, -1.0), (1.0, -3.109, -0.7662), (1.0, -1.105, -1.0), (1.0, -1.105, -0.7662), (-1.0, -1.105, -0.8831), (1.0, -1.105, -0.8831), (-1.0, -1.0, -0.8831), (1.0, -1.0, -0.8831), (1.072, -1.0, -1.0), (1.072, -1.0, -0.7662), (1.072, 1.0, -1.0), (1.072, 1.0, -0.7662), (3.072, -1.0, -1.0), (3.072, -1.0, -0.7662), (3.072, 1.0, -1.0), (3.072, 1.0, -0.7662), (1.072, -3.105, -1.0), (1.072, -3.105, -0.7662), (1.072, -1.105, -1.0), (1.072, -1.105, -0.7662), (3.072, -3.105, -1.0), (3.072, -3.105, -0.7662), (3.072, -1.105, -1.0), (3.072, -1.105, -0.7662), (1.072, -1.105, -0.8831), (3.072, -1.105, -0.8831), (1.072, -1.0, -0.8831), (3.072, -1.0, -0.8831), (1.0, -3.105, -0.8831), (1.072, -3.105, -0.8831), (1.074, 1.0, -0.8831), (1.002, 1.0, -0.8831)], [], [(0, 18, 1, 3, 2), (2, 3, 7, 43, 6), (2, 6, 4, 0), (7, 3, 1, 5), (8, 9, 11, 16, 10), (12, 40, 13, 9, 8), (10, 14, 12, 8), (15, 11, 9, 13), (16, 11, 15, 17), (1, 18, 19, 5), (22, 42, 23, 27, 26), (26, 27, 25, 39, 24), (22, 26, 24, 20), (27, 23, 21, 25), (34, 37, 35, 33, 32), (32, 33, 29, 41, 28), (30, 34, 32, 28), (35, 31, 29, 33), (36, 31, 35, 37), (21, 38, 39, 25), (40, 17, 15, 13), (36, 41, 29, 31), (42, 38, 21, 23), (19, 43, 7, 5)])
me_cube_005.use_remesh_preserve_volume = False
me_cube_005.use_remesh_preserve_attributes = False
me_cube_005.use_mirror_vertex_groups = False
me_cube_005.update()
me_cone_006 = bpy.data.meshes.new('Cone.006')
me_cone_006.from_pydata([(0.0, 1.0, -1.0), (0.0, 0.0, 1.0), (0.866, 0.5, -1.0), (0.866, -0.5, -1.0), (-8.742e-08, -1.0, -1.0), (-0.866, -0.5, -1.0), (-0.866, 0.5, -1.0), (-1.72, 1.205, -4.1), (0.0, 3.763e-08, 0.1), (0.183, 2.092, -4.1), (1.903, 0.8875, -4.1), (1.72, -1.205, -4.1), (-0.183, -2.092, -4.1), (-1.903, -0.8875, -4.1), (-0.84, 1.455, -2.68), (0.0, 3.606e-08, 0.68), (0.84, 1.455, -2.68), (1.68, -9.567e-08, -2.68), (0.84, -1.455, -2.68), (-0.84, -1.455, -2.68), (-1.68, -3.606e-08, -2.68)], [], [(0, 1, 2), (2, 1, 3), (3, 1, 4), (4, 1, 5), (5, 1, 6), (6, 1, 0), (0, 2, 3, 4, 5, 6), (7, 8, 9), (9, 8, 10), (10, 8, 11), (11, 8, 12), (12, 8, 13), (13, 8, 7), (7, 9, 10, 11, 12, 13), (14, 15, 16), (16, 15, 17), (17, 15, 18), (18, 15, 19), (19, 15, 20), (20, 15, 14), (14, 16, 17, 18, 19, 20)])
me_cone_006.materials.append(mat_material_016)
me_cone_006.use_remesh_preserve_volume = False
me_cone_006.use_remesh_preserve_attributes = False
me_cone_006.use_mirror_vertex_groups = False
me_cone_006.update()

# ---- objects
ob_cone = bpy.data.objects.new('Cone', me_cone_003)
ob_cylinder_007 = bpy.data.objects.new('Cylinder.007', me_cylinder_014)
ob_cone_001 = bpy.data.objects.new('Cone.001', me_cone_001)
ob_icosphere = bpy.data.objects.new('Icosphere', me_icosphere_003)
ob_sun = bpy.data.objects.new('Sun', light_sun)
ob_icosphere_001 = bpy.data.objects.new('Icosphere.001', me_icosphere_002)
ob_plane = bpy.data.objects.new('Plane', me_plane)
ob_cylinder_006 = bpy.data.objects.new('Cylinder.006', me_cylinder)
ob_cube_006 = bpy.data.objects.new('Cube.006', me_cube_009)
ob_cylinder_004 = bpy.data.objects.new('Cylinder.004', me_cylinder_007)
ob_cylinder_001 = bpy.data.objects.new('Cylinder.001', me_cylinder_003)
ob_cube_004 = bpy.data.objects.new('Cube.004', me_cube_004)
ob_cylinder = bpy.data.objects.new('Cylinder', me_cylinder_002)
ob_camera = bpy.data.objects.new('Camera', cam_camera)
ob_cube_001 = bpy.data.objects.new('Cube.001', me_cube_001)
ob_cylinder_002 = bpy.data.objects.new('Cylinder.002', me_cylinder_005)
ob_cylinder_003 = bpy.data.objects.new('Cylinder.003', me_cylinder_006)
ob_cylinder_005 = bpy.data.objects.new('Cylinder.005', me_cylinder_011)
ob_cube_000 = bpy.data.objects.new('Cube.000', me_cube_000)
ob_cube_003 = bpy.data.objects.new('Cube.003', me_cube_003)
ob_cube_002 = bpy.data.objects.new('Cube.002', me_cube_002)
ob_cube_005 = bpy.data.objects.new('Cube.005', me_cube_005)
ob_cone_004 = bpy.data.objects.new('Cone.004', me_cone_006)

# ---- transforms, parenting, visibility, modifiers, constraints
ob_cone.location = (-4.342, 0.0008843, 0.9942)
ob_cone.lineart.crease_threshold = 0.0
ob_cylinder_007.location = (-9.708, 4.992, 3.32)
ob_cylinder_007.rotation_euler = (0.0, -0.0, -1.134)
ob_cylinder_007.scale = (0.0492, 0.0492, 0.0492)
ob_cylinder_007.lineart.crease_threshold = 0.0
ob_cone_001.location = (-12.33, -2.611, 1.437)
ob_cone_001.rotation_euler = (-1.273, 0.009425, 0.0)
ob_cone_001.scale = (0.9009, 0.9009, 0.9009)
ob_cone_001.lineart.crease_threshold = 0.0
ob_icosphere.location = (-12.33, -4.011, 6.997)
ob_icosphere.rotation_euler = (-0.1313, 0.3399, -1.202)
ob_icosphere.scale = (-2.96, -2.96, -2.96)
ob_icosphere.lineart.crease_threshold = 0.0
ob_sun.location = (-6.373, -0.05025, 12.56)
ob_sun.rotation_euler = (-0.6859, 0.4786, 1.243)
ob_sun.lineart.crease_threshold = 0.0
ob_icosphere_001.location = (-9.698, 4.2, 4.038)
ob_icosphere_001.rotation_euler = (-0.0289, 0.284, -1.237)
ob_icosphere_001.scale = (0.7696, 0.7696, 0.7696)
ob_icosphere_001.lineart.crease_threshold = 0.0
ob_plane.location = (13.0, 12.95, 3.225)
ob_plane.lineart.crease_threshold = 0.0
ob_cylinder_006.location = (15.48, -0.05025, 3.371)
ob_cylinder_006.rotation_euler = (-1.571, 0.4363, 0.0)
ob_cylinder_006.scale = (0.68, 0.68, 2.564)
ob_cylinder_006.lineart.crease_threshold = 0.0
ob_cube_006.location = (12.0, 1.054, 2.0)
ob_cube_006.rotation_euler = (0.0, -0.6109, 0.0)
ob_cube_006.lineart.crease_threshold = 0.0
ob_cylinder_004.location = (-4.0, -14.05, 3.0)
ob_cylinder_004.rotation_euler = (3.142, -7.55e-08, -1.571)
ob_cylinder_004.scale = (0.3, 0.3, 0.99)
ob_cylinder_004.lineart.crease_threshold = 0.0
ob_cylinder_001.location = (0.0, -18.0, 5.0)
ob_cylinder_001.rotation_euler = (1.571, -0.0, 0.0)
ob_cylinder_001.scale = (0.3, 0.3, 1.044)
ob_cylinder_001.lineart.crease_threshold = 0.0
ob_cube_004.location = (0.0, -16.0, 5.0)
ob_cube_004.lineart.crease_threshold = 0.0
ob_cylinder.location = (-2.0, -12.0, 1.0)
ob_cylinder.lineart.crease_threshold = 0.0
ob_camera.location = (-31.56, 8.339, 12.86)
ob_camera.rotation_euler = (1.221, 0.0004821, -1.974)
ob_camera.lock_rotations_4d = False
ob_camera.empty_display_type = 'ARROWS'
ob_camera.color = (0.0, 0.0, 0.0, 0.0)
ob_camera.display_type = 'WIRE'
ob_camera.lineart.crease_threshold = 0.0
ob_cube_001.location = (2.483, -18.53, 1.0)
ob_cube_001.lock_rotations_4d = False
ob_cube_001.empty_display_type = 'ARROWS'
ob_cube_001.lineart.crease_threshold = 0.0
ob_cylinder_002.location = (2.0, -16.0, 5.0)
ob_cylinder_002.rotation_euler = (1.571, -0.0, 1.571)
ob_cylinder_002.scale = (0.3, 0.3, 1.044)
ob_cylinder_002.lineart.crease_threshold = 0.0
ob_cylinder_003.location = (-4.0, -14.0, 1.0)
ob_cylinder_003.lineart.crease_threshold = 0.0
ob_cylinder_005.location = (-2.0, -12.05, 3.0)
ob_cylinder_005.rotation_euler = (3.142, -7.55e-08, 3.178)
ob_cylinder_005.scale = (-0.3, 0.3, 0.99)
ob_cylinder_005.lineart.crease_threshold = 0.0
ob_cube_000.location = (-2.517, -18.53, 1.0)
ob_cube_000.scale = (-1.0, 1.0, 1.0)
ob_cube_000.lock_rotations_4d = False
ob_cube_000.empty_display_type = 'ARROWS'
ob_cube_000.lineart.crease_threshold = 0.0
ob_cube_003.location = (-2.517, -13.53, 1.0)
ob_cube_003.scale = (-1.0, -1.0, 1.0)
ob_cube_003.lock_rotations_4d = False
ob_cube_003.empty_display_type = 'ARROWS'
ob_cube_003.lineart.crease_threshold = 0.0
ob_cube_002.location = (2.483, -13.53, 1.0)
ob_cube_002.scale = (1.0, -1.0, 1.0)
ob_cube_002.lock_rotations_4d = False
ob_cube_002.empty_display_type = 'ARROWS'
ob_cube_002.lineart.crease_threshold = 0.0
ob_cube_005.location = (12.0, 1.054, 2.0)
ob_cube_005.rotation_euler = (0.0, -0.6109, 0.0)
ob_cube_005.lineart.crease_threshold = 0.0
ob_cone_004.location = (-4.342, 0.0008843, 4.994)
ob_cone_004.rotation_euler = (0.0, -0.0, -0.8727)
ob_cone_004.lineart.crease_threshold = 0.0

# ---- collection membership
col_collection_1.objects.link(ob_cone)
col_collection_1.objects.link(ob_cylinder_007)
col_collection_1.objects.link(ob_cone_001)
col_collection_1.objects.link(ob_icosphere)
col_collection_1.objects.link(ob_sun)
col_collection_1.objects.link(ob_icosphere_001)
col_collection_1.objects.link(ob_plane)
col_collection_1.objects.link(ob_cylinder_006)
col_collection_1.objects.link(ob_cube_006)
col_collection_1.objects.link(ob_cylinder_004)
col_collection_1.objects.link(ob_cylinder_001)
col_collection_1.objects.link(ob_cube_004)
col_collection_1.objects.link(ob_cylinder)
col_collection_1.objects.link(ob_camera)
col_collection_1.objects.link(ob_cube_001)
col_collection_1.objects.link(ob_cylinder_002)
col_collection_1.objects.link(ob_cylinder_003)
col_collection_1.objects.link(ob_cylinder_005)
col_collection_1.objects.link(ob_cube_000)
col_collection_1.objects.link(ob_cube_003)
col_collection_1.objects.link(ob_cube_002)
col_collection_1.objects.link(ob_cube_005)
col_collection_1.objects.link(ob_cone_004)

# ---- scene / render settings (as saved in the file)
scene.camera = ob_camera
scene.frame_start = 1; scene.frame_end = 250; scene.frame_set(1)
scene.render.engine = 'CYCLES'
scene.render.resolution_percentage = 50
scene.render.dither_intensity = 0.0
scene.cycles.use_denoising = False
scene.cycles.samples = 500
scene.cycles.sampling_pattern = 'TABULATED_SOBOL'
scene.cycles.use_adaptive_sampling = False
scene.cycles.use_light_tree = False
scene.cycles.blur_glossy = 0.0
scene.cycles.sample_clamp_indirect = 0.0
scene.view_settings.view_transform = 'Standard'
bpy.context.view_layer.update()
